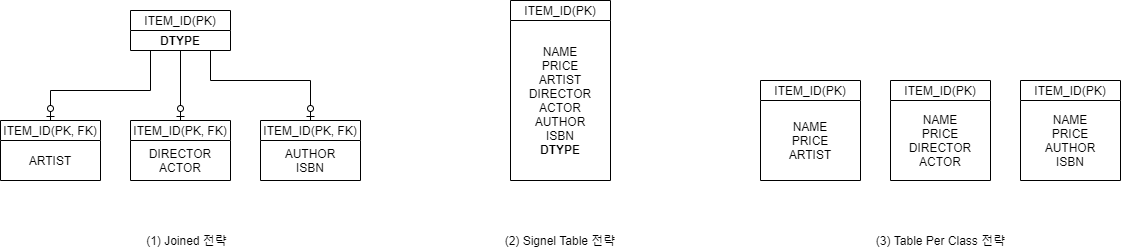

The diagram above was exported from draw.io. Its source (the exported page's mxGraphModel, read from the mxfile embedded in the PNG):
<mxGraphModel dx="2889" dy="1205" grid="1" gridSize="10" guides="1" tooltips="1" connect="1" arrows="1" fold="1" page="1" pageScale="1" pageWidth="827" pageHeight="1169" math="0" shadow="0">
  <root>
    <mxCell id="0" />
    <mxCell id="1" parent="0" />
    <mxCell id="ea8gRJmpdrDLjyBLhDDi-12" style="edgeStyle=orthogonalEdgeStyle;rounded=0;orthogonalLoop=1;jettySize=auto;html=1;entryX=0.5;entryY=0;entryDx=0;entryDy=0;endArrow=ERzeroToOne;endFill=1;" edge="1" parent="1" source="ea8gRJmpdrDLjyBLhDDi-3" target="ea8gRJmpdrDLjyBLhDDi-4">
      <mxGeometry relative="1" as="geometry">
        <Array as="points">
          <mxPoint x="-450" y="290" />
          <mxPoint x="-550" y="290" />
        </Array>
      </mxGeometry>
    </mxCell>
    <mxCell id="ea8gRJmpdrDLjyBLhDDi-13" style="edgeStyle=orthogonalEdgeStyle;rounded=0;orthogonalLoop=1;jettySize=auto;html=1;entryX=0.5;entryY=0;entryDx=0;entryDy=0;endArrow=ERzeroToOne;endFill=1;" edge="1" parent="1" source="ea8gRJmpdrDLjyBLhDDi-3" target="ea8gRJmpdrDLjyBLhDDi-5">
      <mxGeometry relative="1" as="geometry" />
    </mxCell>
    <mxCell id="ea8gRJmpdrDLjyBLhDDi-14" style="edgeStyle=orthogonalEdgeStyle;rounded=0;orthogonalLoop=1;jettySize=auto;html=1;entryX=0.5;entryY=0;entryDx=0;entryDy=0;endArrow=ERzeroToOne;endFill=1;" edge="1" parent="1" source="ea8gRJmpdrDLjyBLhDDi-3" target="ea8gRJmpdrDLjyBLhDDi-6">
      <mxGeometry relative="1" as="geometry">
        <Array as="points">
          <mxPoint x="-390" y="280" />
          <mxPoint x="-290" y="280" />
        </Array>
      </mxGeometry>
    </mxCell>
    <mxCell id="ea8gRJmpdrDLjyBLhDDi-3" value="ITEM_ID(PK)" style="swimlane;fontStyle=0;childLayout=stackLayout;horizontal=1;startSize=20;fillColor=#ffffff;horizontalStack=0;resizeParent=1;resizeParentMax=0;resizeLast=0;collapsible=0;marginBottom=0;swimlaneFillColor=#ffffff;" vertex="1" parent="1">
      <mxGeometry x="-470" y="210" width="100" height="40" as="geometry" />
    </mxCell>
    <mxCell id="ea8gRJmpdrDLjyBLhDDi-26" value="&lt;b&gt;DTYPE&lt;/b&gt;" style="text;html=1;strokeColor=none;fillColor=none;align=center;verticalAlign=middle;whiteSpace=wrap;rounded=0;" vertex="1" parent="ea8gRJmpdrDLjyBLhDDi-3">
      <mxGeometry y="20" width="100" height="20" as="geometry" />
    </mxCell>
    <mxCell id="ea8gRJmpdrDLjyBLhDDi-4" value="ITEM_ID(PK, FK)" style="swimlane;fontStyle=0;childLayout=stackLayout;horizontal=1;startSize=20;fillColor=#ffffff;horizontalStack=0;resizeParent=1;resizeParentMax=0;resizeLast=0;collapsible=0;marginBottom=0;swimlaneFillColor=#ffffff;" vertex="1" parent="1">
      <mxGeometry x="-600" y="320" width="100" height="60" as="geometry" />
    </mxCell>
    <mxCell id="ea8gRJmpdrDLjyBLhDDi-16" value="ARTIST" style="text;html=1;strokeColor=none;fillColor=none;align=center;verticalAlign=middle;whiteSpace=wrap;rounded=0;" vertex="1" parent="ea8gRJmpdrDLjyBLhDDi-4">
      <mxGeometry y="20" width="100" height="40" as="geometry" />
    </mxCell>
    <mxCell id="ea8gRJmpdrDLjyBLhDDi-5" value="ITEM_ID(PK, FK)" style="swimlane;fontStyle=0;childLayout=stackLayout;horizontal=1;startSize=20;fillColor=#ffffff;horizontalStack=0;resizeParent=1;resizeParentMax=0;resizeLast=0;collapsible=0;marginBottom=0;swimlaneFillColor=#ffffff;" vertex="1" parent="1">
      <mxGeometry x="-470" y="320" width="100" height="60" as="geometry" />
    </mxCell>
    <mxCell id="ea8gRJmpdrDLjyBLhDDi-17" value="DIRECTOR&lt;br&gt;ACTOR" style="text;html=1;strokeColor=none;fillColor=none;align=center;verticalAlign=middle;whiteSpace=wrap;rounded=0;" vertex="1" parent="ea8gRJmpdrDLjyBLhDDi-5">
      <mxGeometry y="20" width="100" height="40" as="geometry" />
    </mxCell>
    <mxCell id="ea8gRJmpdrDLjyBLhDDi-6" value="ITEM_ID(PK, FK)" style="swimlane;fontStyle=0;childLayout=stackLayout;horizontal=1;startSize=20;fillColor=#ffffff;horizontalStack=0;resizeParent=1;resizeParentMax=0;resizeLast=0;collapsible=0;marginBottom=0;swimlaneFillColor=#ffffff;" vertex="1" parent="1">
      <mxGeometry x="-340" y="320" width="100" height="60" as="geometry" />
    </mxCell>
    <mxCell id="ea8gRJmpdrDLjyBLhDDi-18" value="AUTHOR&lt;br&gt;ISBN" style="text;html=1;strokeColor=none;fillColor=none;align=center;verticalAlign=middle;whiteSpace=wrap;rounded=0;" vertex="1" parent="ea8gRJmpdrDLjyBLhDDi-6">
      <mxGeometry y="20" width="100" height="40" as="geometry" />
    </mxCell>
    <mxCell id="ea8gRJmpdrDLjyBLhDDi-7" value="ITEM_ID(PK)" style="swimlane;fontStyle=0;childLayout=stackLayout;horizontal=1;startSize=20;fillColor=#ffffff;horizontalStack=0;resizeParent=1;resizeParentMax=0;resizeLast=0;collapsible=0;marginBottom=0;swimlaneFillColor=#ffffff;metaEdit=0;whiteSpace=wrap;" vertex="1" parent="1">
      <mxGeometry x="-90" y="200" width="100" height="180" as="geometry" />
    </mxCell>
    <mxCell id="ea8gRJmpdrDLjyBLhDDi-22" value="NAME&lt;br&gt;PRICE&lt;br&gt;ARTIST&lt;br&gt;DIRECTOR&lt;br&gt;ACTOR&lt;br&gt;AUTHOR&lt;br&gt;ISBN&lt;br&gt;&lt;b&gt;DTYPE&lt;/b&gt;" style="text;html=1;strokeColor=none;fillColor=none;align=center;verticalAlign=middle;whiteSpace=wrap;rounded=0;" vertex="1" parent="ea8gRJmpdrDLjyBLhDDi-7">
      <mxGeometry y="20" width="100" height="160" as="geometry" />
    </mxCell>
    <mxCell id="ea8gRJmpdrDLjyBLhDDi-8" value="ITEM_ID(PK)" style="swimlane;fontStyle=0;childLayout=stackLayout;horizontal=1;startSize=20;fillColor=#ffffff;horizontalStack=0;resizeParent=1;resizeParentMax=0;resizeLast=0;collapsible=0;marginBottom=0;swimlaneFillColor=#ffffff;" vertex="1" parent="1">
      <mxGeometry x="160" y="280" width="100" height="100" as="geometry" />
    </mxCell>
    <mxCell id="ea8gRJmpdrDLjyBLhDDi-19" value="NAME&lt;br&gt;PRICE&lt;br&gt;ARTIST" style="text;html=1;strokeColor=none;fillColor=none;align=center;verticalAlign=middle;whiteSpace=wrap;rounded=0;" vertex="1" parent="ea8gRJmpdrDLjyBLhDDi-8">
      <mxGeometry y="20" width="100" height="80" as="geometry" />
    </mxCell>
    <mxCell id="ea8gRJmpdrDLjyBLhDDi-9" value="ITEM_ID(PK)" style="swimlane;fontStyle=0;childLayout=stackLayout;horizontal=1;startSize=20;fillColor=#ffffff;horizontalStack=0;resizeParent=1;resizeParentMax=0;resizeLast=0;collapsible=0;marginBottom=0;swimlaneFillColor=#ffffff;" vertex="1" parent="1">
      <mxGeometry x="290" y="280" width="100" height="100" as="geometry" />
    </mxCell>
    <mxCell id="ea8gRJmpdrDLjyBLhDDi-20" value="NAME&lt;br&gt;PRICE&lt;br&gt;DIRECTOR&lt;br&gt;ACTOR" style="text;html=1;strokeColor=none;fillColor=none;align=center;verticalAlign=middle;whiteSpace=wrap;rounded=0;" vertex="1" parent="ea8gRJmpdrDLjyBLhDDi-9">
      <mxGeometry y="20" width="100" height="80" as="geometry" />
    </mxCell>
    <mxCell id="ea8gRJmpdrDLjyBLhDDi-10" value="ITEM_ID(PK)" style="swimlane;fontStyle=0;childLayout=stackLayout;horizontal=1;startSize=20;fillColor=#ffffff;horizontalStack=0;resizeParent=1;resizeParentMax=0;resizeLast=0;collapsible=0;marginBottom=0;swimlaneFillColor=#ffffff;" vertex="1" parent="1">
      <mxGeometry x="420" y="280" width="100" height="100" as="geometry" />
    </mxCell>
    <mxCell id="ea8gRJmpdrDLjyBLhDDi-21" value="NAME&lt;br&gt;PRICE&lt;br&gt;AUTHOR&lt;br&gt;ISBN" style="text;html=1;strokeColor=none;fillColor=none;align=center;verticalAlign=middle;whiteSpace=wrap;rounded=0;" vertex="1" parent="ea8gRJmpdrDLjyBLhDDi-10">
      <mxGeometry y="20" width="100" height="80" as="geometry" />
    </mxCell>
    <mxCell id="ea8gRJmpdrDLjyBLhDDi-23" value="(1) Joined 전략" style="text;html=1;strokeColor=none;fillColor=none;align=center;verticalAlign=middle;whiteSpace=wrap;rounded=0;" vertex="1" parent="1">
      <mxGeometry x="-465" y="430" width="103" height="20" as="geometry" />
    </mxCell>
    <mxCell id="ea8gRJmpdrDLjyBLhDDi-24" value="(2) Signel Table 전략" style="text;html=1;strokeColor=none;fillColor=none;align=center;verticalAlign=middle;whiteSpace=wrap;rounded=0;" vertex="1" parent="1">
      <mxGeometry x="-105" y="430" width="130" height="20" as="geometry" />
    </mxCell>
    <mxCell id="ea8gRJmpdrDLjyBLhDDi-25" value="(3) Table Per Class 전략" style="text;html=1;strokeColor=none;fillColor=none;align=center;verticalAlign=middle;whiteSpace=wrap;rounded=0;" vertex="1" parent="1">
      <mxGeometry x="267.5" y="430" width="145" height="20" as="geometry" />
    </mxCell>
  </root>
</mxGraphModel>